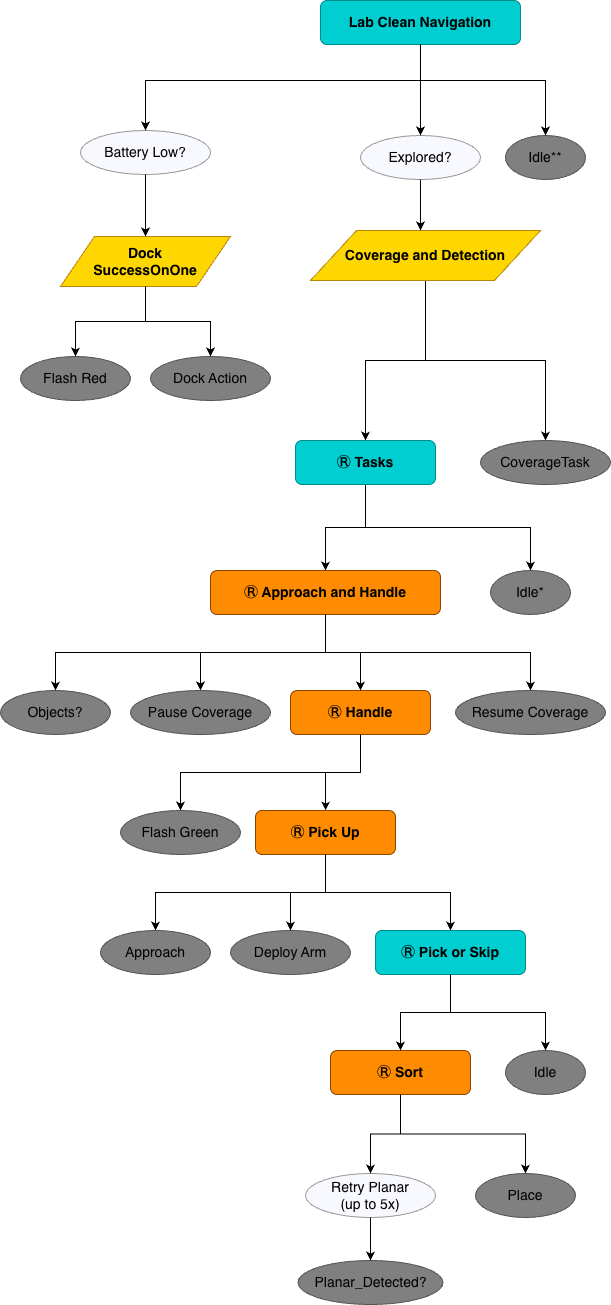

The diagram above was exported from draw.io. Its source (the exported page's mxGraphModel, read from the mxfile embedded in the PNG):
<mxGraphModel dx="1880" dy="1409" grid="1" gridSize="10" guides="1" tooltips="1" connect="1" arrows="1" fold="1" page="1" pageScale="1" pageWidth="850" pageHeight="1100" math="0" shadow="0">
  <root>
    <mxCell id="0" />
    <mxCell id="1" parent="0" />
    <mxCell id="2" parent="1" style="rounded=1;whiteSpace=wrap;fillColor=#00CED1;strokeColor=#008B8B;fontStyle=1;fontSize=14;fontColor=#000000;" value="Lab Clean Navigation" vertex="1">
      <mxGeometry height="44" width="200" x="2029.98" y="830" as="geometry" />
    </mxCell>
    <mxCell id="3" parent="1" style="ellipse;whiteSpace=wrap;fillColor=#F8F8FF;strokeColor=#999999;fontSize=14;fontColor=#000000;" value="Battery Low?" vertex="1">
      <mxGeometry height="44" width="130" x="1789.98" y="960" as="geometry" />
    </mxCell>
    <mxCell id="4" edge="1" parent="1" source="2" style="edgeStyle=orthogonalEdgeStyle;rounded=0;fontColor=#000000;exitX=0.5;exitY=1;exitDx=0;exitDy=0;strokeColor=#000000;fontSize=14;" target="3" value="">
      <mxGeometry relative="1" as="geometry">
        <Array as="points">
          <mxPoint x="2129.98" y="910" />
          <mxPoint x="1854.98" y="910" />
        </Array>
        <mxPoint x="2104.98" y="854" as="sourcePoint" />
      </mxGeometry>
    </mxCell>
    <mxCell id="5" parent="1" style="shape=parallelogram;perimeter=parallelogramPerimeter;whiteSpace=wrap;fillColor=#FFD700;strokeColor=#B8860B;fontStyle=1;fontSize=14;fontColor=#000000;" value="Dock&#10;SuccessOnOne" vertex="1">
      <mxGeometry height="50" width="170" x="1769.98" y="1066" as="geometry" />
    </mxCell>
    <mxCell id="6" edge="1" parent="1" source="3" style="edgeStyle=orthogonalEdgeStyle;rounded=0;fontColor=#000000;strokeColor=#000000;fontSize=14;" target="5" value="">
      <mxGeometry relative="1" as="geometry" />
    </mxCell>
    <mxCell id="7" parent="1" style="ellipse;whiteSpace=wrap;fillColor=#808080;strokeColor=#555555;fontColor=#000000;fontSize=14;" value="Flash Red" vertex="1">
      <mxGeometry height="44" width="110" x="1729.98" y="1186" as="geometry" />
    </mxCell>
    <mxCell id="8" edge="1" parent="1" source="5" style="edgeStyle=orthogonalEdgeStyle;rounded=0;fontColor=#000000;strokeColor=#000000;fontSize=14;" target="7" value="">
      <mxGeometry relative="1" as="geometry" />
    </mxCell>
    <mxCell id="9" parent="1" style="ellipse;whiteSpace=wrap;fillColor=#808080;strokeColor=#555555;fontColor=#000000;fontSize=14;" value="Dock Action" vertex="1">
      <mxGeometry height="44" width="120" x="1859.98" y="1186" as="geometry" />
    </mxCell>
    <mxCell id="10" edge="1" parent="1" source="5" style="edgeStyle=orthogonalEdgeStyle;rounded=0;fontColor=#000000;strokeColor=#000000;fontSize=14;" target="9" value="">
      <mxGeometry relative="1" as="geometry" />
    </mxCell>
    <mxCell id="11" parent="1" style="ellipse;whiteSpace=wrap;fillColor=#F8F8FF;strokeColor=#999999;fontSize=14;fontColor=#000000;" value="Explored?" vertex="1">
      <mxGeometry height="44" width="120" x="2069.98" y="965" as="geometry" />
    </mxCell>
    <mxCell id="12" edge="1" parent="1" source="2" style="edgeStyle=orthogonalEdgeStyle;rounded=0;fontColor=#000000;strokeColor=#000000;fontSize=14;" target="11" value="">
      <mxGeometry relative="1" as="geometry" />
    </mxCell>
    <mxCell id="13" parent="1" style="ellipse;whiteSpace=wrap;fillColor=#808080;strokeColor=#555555;fontColor=#000000;fontSize=14;" value="Idle**" vertex="1">
      <mxGeometry height="44" width="80" x="2214.98" y="965" as="geometry" />
    </mxCell>
    <mxCell id="14" edge="1" parent="1" source="2" style="edgeStyle=orthogonalEdgeStyle;rounded=0;fontColor=#000000;strokeColor=#000000;fontSize=14;" target="13" value="">
      <mxGeometry relative="1" as="geometry">
        <Array as="points">
          <mxPoint x="2129.98" y="910" />
          <mxPoint x="2254.98" y="910" />
        </Array>
      </mxGeometry>
    </mxCell>
    <mxCell id="15" edge="1" parent="1" source="17" style="edgeStyle=orthogonalEdgeStyle;rounded=0;orthogonalLoop=1;jettySize=auto;html=1;exitX=0.5;exitY=1;exitDx=0;exitDy=0;entryX=0.5;entryY=0;entryDx=0;entryDy=0;fontSize=14;" target="22">
      <mxGeometry relative="1" as="geometry" />
    </mxCell>
    <mxCell id="16" edge="1" parent="1" source="17" style="edgeStyle=orthogonalEdgeStyle;rounded=0;orthogonalLoop=1;jettySize=auto;html=1;exitX=0.5;exitY=1;exitDx=0;exitDy=0;entryX=0.5;entryY=0;entryDx=0;entryDy=0;fontSize=14;" target="19">
      <mxGeometry relative="1" as="geometry" />
    </mxCell>
    <mxCell id="17" parent="1" style="shape=parallelogram;perimeter=parallelogramPerimeter;whiteSpace=wrap;fillColor=#FFD700;strokeColor=#B8860B;fontStyle=1;fontSize=14;fontColor=#000000;" value="Coverage and Detection" vertex="1">
      <mxGeometry height="50" width="230" x="2020" y="1060" as="geometry" />
    </mxCell>
    <mxCell id="18" edge="1" parent="1" source="11" style="edgeStyle=orthogonalEdgeStyle;rounded=0;fontColor=#000000;exitX=0.5;exitY=1;exitDx=0;exitDy=0;strokeColor=#000000;fontSize=14;" target="17" value="">
      <mxGeometry relative="1" as="geometry">
        <Array as="points">
          <mxPoint x="2129.98" y="1090" />
          <mxPoint x="2129.98" y="1090" />
        </Array>
        <mxPoint x="2134.98" y="1009.0014084041409" as="sourcePoint" />
      </mxGeometry>
    </mxCell>
    <mxCell id="19" parent="1" style="ellipse;whiteSpace=wrap;fillColor=#808080;strokeColor=#555555;fontColor=#000000;fontSize=14;" value="CoverageTask" vertex="1">
      <mxGeometry height="44" width="130" x="2189.98" y="1270" as="geometry" />
    </mxCell>
    <mxCell id="20" edge="1" parent="1" source="22" style="edgeStyle=orthogonalEdgeStyle;rounded=0;orthogonalLoop=1;jettySize=auto;html=1;exitX=0.5;exitY=1;exitDx=0;exitDy=0;entryX=0.5;entryY=0;entryDx=0;entryDy=0;fontSize=14;" target="23">
      <mxGeometry relative="1" as="geometry">
        <Array as="points">
          <mxPoint x="2075" y="1357" />
          <mxPoint x="2240" y="1357" />
          <mxPoint x="2240" y="1400" />
        </Array>
      </mxGeometry>
    </mxCell>
    <mxCell id="21" edge="1" parent="1" source="22" style="edgeStyle=orthogonalEdgeStyle;rounded=0;orthogonalLoop=1;jettySize=auto;html=1;exitX=0.5;exitY=1;exitDx=0;exitDy=0;entryX=0.5;entryY=0;entryDx=0;entryDy=0;fontSize=14;" target="27">
      <mxGeometry relative="1" as="geometry" />
    </mxCell>
    <mxCell id="22" parent="1" style="rounded=1;whiteSpace=wrap;fillColor=#00CED1;strokeColor=#008B8B;fontStyle=1;fontSize=14;fontColor=#000000;" value="Ⓡ Tasks" vertex="1">
      <mxGeometry height="44" width="140" x="2005" y="1270" as="geometry" />
    </mxCell>
    <mxCell id="23" parent="1" style="ellipse;whiteSpace=wrap;fillColor=#808080;strokeColor=#555555;fontColor=#000000;fontSize=14;" value="Idle*" vertex="1">
      <mxGeometry height="44" width="80" x="2200" y="1400" as="geometry" />
    </mxCell>
    <mxCell id="24" edge="1" parent="1" source="27" style="edgeStyle=orthogonalEdgeStyle;rounded=0;orthogonalLoop=1;jettySize=auto;html=1;exitX=0.5;exitY=1;exitDx=0;exitDy=0;entryX=0.5;entryY=0;entryDx=0;entryDy=0;fontSize=14;" target="29">
      <mxGeometry relative="1" as="geometry" />
    </mxCell>
    <mxCell id="25" edge="1" parent="1" source="27" style="edgeStyle=orthogonalEdgeStyle;rounded=0;orthogonalLoop=1;jettySize=auto;html=1;exitX=0.5;exitY=1;exitDx=0;exitDy=0;entryX=0.5;entryY=0;entryDx=0;entryDy=0;fontSize=14;" target="28">
      <mxGeometry relative="1" as="geometry" />
    </mxCell>
    <mxCell id="26" edge="1" parent="1" source="27" style="edgeStyle=orthogonalEdgeStyle;rounded=0;orthogonalLoop=1;jettySize=auto;html=1;exitX=0.5;exitY=1;exitDx=0;exitDy=0;entryX=0.5;entryY=0;entryDx=0;entryDy=0;fontSize=14;" target="30">
      <mxGeometry relative="1" as="geometry" />
    </mxCell>
    <mxCell id="27" parent="1" style="rounded=1;whiteSpace=wrap;fillColor=#FF8C00;strokeColor=#8B4500;fontStyle=1;fontSize=14;fontColor=#000000;" value="Ⓡ Approach and Handle" vertex="1">
      <mxGeometry height="44" width="230" x="1919.98" y="1400" as="geometry" />
    </mxCell>
    <mxCell id="28" parent="1" style="ellipse;whiteSpace=wrap;fillColor=#808080;strokeColor=#555555;fontColor=#000000;fontSize=14;" value="Objects?" vertex="1">
      <mxGeometry height="44" width="110" x="1710" y="1520" as="geometry" />
    </mxCell>
    <mxCell id="29" parent="1" style="ellipse;whiteSpace=wrap;fillColor=#808080;strokeColor=#555555;fontColor=#000000;fontSize=14;" value="Pause Coverage" vertex="1">
      <mxGeometry height="44" width="140" x="1839.98" y="1520" as="geometry" />
    </mxCell>
    <mxCell id="30" parent="1" style="ellipse;whiteSpace=wrap;fillColor=#808080;strokeColor=#555555;fontColor=#000000;fontSize=14;" value="Resume Coverage" vertex="1">
      <mxGeometry height="44" width="150" x="2165" y="1520" as="geometry" />
    </mxCell>
    <mxCell id="31" edge="1" parent="1" source="32" style="edgeStyle=orthogonalEdgeStyle;rounded=0;orthogonalLoop=1;jettySize=auto;html=1;exitX=0.5;exitY=1;exitDx=0;exitDy=0;entryX=0.5;entryY=0;entryDx=0;entryDy=0;fontSize=14;" target="34">
      <mxGeometry relative="1" as="geometry" />
    </mxCell>
    <mxCell id="32" parent="1" style="rounded=1;whiteSpace=wrap;fillColor=#FF8C00;strokeColor=#8B4500;fontStyle=1;fontSize=14;fontColor=#000000;" value="Ⓡ Handle" vertex="1">
      <mxGeometry height="44" width="140" x="2000" y="1520" as="geometry" />
    </mxCell>
    <mxCell id="33" edge="1" parent="1" source="27" style="edgeStyle=orthogonalEdgeStyle;rounded=0;fontColor=#000000;strokeColor=#000000;fontSize=14;" target="32" value="">
      <mxGeometry relative="1" as="geometry" />
    </mxCell>
    <mxCell id="34" parent="1" style="ellipse;whiteSpace=wrap;fillColor=#808080;strokeColor=#555555;fontColor=#000000;fontSize=14;" value="Flash Green" vertex="1">
      <mxGeometry height="44" width="120" x="1830" y="1640" as="geometry" />
    </mxCell>
    <mxCell id="35" edge="1" parent="1" source="36" style="edgeStyle=orthogonalEdgeStyle;rounded=0;orthogonalLoop=1;jettySize=auto;html=1;exitX=0.5;exitY=1;exitDx=0;exitDy=0;entryX=0.5;entryY=0;entryDx=0;entryDy=0;fontSize=14;" target="38">
      <mxGeometry relative="1" as="geometry" />
    </mxCell>
    <mxCell id="36" parent="1" style="rounded=1;whiteSpace=wrap;fillColor=#FF8C00;strokeColor=#8B4500;fontStyle=1;fontSize=14;fontColor=#000000;" value="Ⓡ Pick Up" vertex="1">
      <mxGeometry height="44" width="140" x="1965" y="1640" as="geometry" />
    </mxCell>
    <mxCell id="37" edge="1" parent="1" source="32" style="edgeStyle=orthogonalEdgeStyle;rounded=0;fontColor=#000000;strokeColor=#000000;fontSize=14;" target="36" value="">
      <mxGeometry relative="1" as="geometry" />
    </mxCell>
    <mxCell id="38" parent="1" style="ellipse;whiteSpace=wrap;fillColor=#808080;strokeColor=#555555;fontColor=#000000;fontSize=14;" value="Approach" vertex="1">
      <mxGeometry height="44" width="110" x="1810" y="1760" as="geometry" />
    </mxCell>
    <mxCell id="39" parent="1" style="ellipse;whiteSpace=wrap;fillColor=#808080;strokeColor=#555555;fontColor=#000000;fontSize=14;" value="Deploy Arm" vertex="1">
      <mxGeometry height="44" width="120" x="1940" y="1760" as="geometry" />
    </mxCell>
    <mxCell id="40" edge="1" parent="1" source="36" style="edgeStyle=orthogonalEdgeStyle;rounded=0;fontColor=#000000;strokeColor=#000000;fontSize=14;" target="39" value="">
      <mxGeometry relative="1" as="geometry" />
    </mxCell>
    <mxCell id="41" edge="1" parent="1" source="42" style="edgeStyle=orthogonalEdgeStyle;rounded=0;orthogonalLoop=1;jettySize=auto;html=1;exitX=0.5;exitY=1;exitDx=0;exitDy=0;entryX=0.5;entryY=0;entryDx=0;entryDy=0;fontSize=14;" target="44">
      <mxGeometry relative="1" as="geometry" />
    </mxCell>
    <mxCell id="42" parent="1" style="rounded=1;whiteSpace=wrap;fillColor=#00CED1;strokeColor=#008B8B;fontStyle=1;fontSize=14;fontColor=#000000;" value="Ⓡ Pick or Skip" vertex="1">
      <mxGeometry height="44" width="150" x="2085" y="1760" as="geometry" />
    </mxCell>
    <mxCell id="43" edge="1" parent="1" source="36" style="edgeStyle=orthogonalEdgeStyle;rounded=0;fontColor=#000000;strokeColor=#000000;fontSize=14;" target="42" value="">
      <mxGeometry relative="1" as="geometry" />
    </mxCell>
    <mxCell id="44" parent="1" style="ellipse;whiteSpace=wrap;fillColor=#808080;strokeColor=#555555;fontColor=#000000;fontSize=14;" value="Idle" vertex="1">
      <mxGeometry height="44" width="80" x="2214.98" y="1880" as="geometry" />
    </mxCell>
    <mxCell id="45" edge="1" parent="1" source="46" style="edgeStyle=orthogonalEdgeStyle;rounded=0;orthogonalLoop=1;jettySize=auto;html=1;exitX=0.5;exitY=1;exitDx=0;exitDy=0;entryX=0.5;entryY=0;entryDx=0;entryDy=0;fontSize=14;" target="52">
      <mxGeometry relative="1" as="geometry" />
    </mxCell>
    <mxCell id="46" parent="1" style="rounded=1;whiteSpace=wrap;fillColor=#FF8C00;strokeColor=#8B4500;fontStyle=1;fontSize=14;fontColor=#000000;" value="Ⓡ Sort" vertex="1">
      <mxGeometry height="44" width="140" x="2040" y="1880" as="geometry" />
    </mxCell>
    <mxCell id="47" edge="1" parent="1" source="42" style="edgeStyle=orthogonalEdgeStyle;rounded=0;fontColor=#000000;strokeColor=#000000;fontSize=14;" target="46" value="">
      <mxGeometry relative="1" as="geometry" />
    </mxCell>
    <mxCell id="48" parent="1" style="ellipse;whiteSpace=wrap;fillColor=#F8F8FF;strokeColor=#999999;fontSize=14;fontColor=#000000;" value="Retry Planar&#10;(up to 5x)" vertex="1">
      <mxGeometry height="44" width="130" x="2015" y="2002.9999999999998" as="geometry" />
    </mxCell>
    <mxCell id="49" edge="1" parent="1" source="46" style="edgeStyle=orthogonalEdgeStyle;rounded=0;fontColor=#000000;strokeColor=#000000;fontSize=14;" target="48" value="">
      <mxGeometry relative="1" as="geometry" />
    </mxCell>
    <mxCell id="50" parent="1" style="ellipse;whiteSpace=wrap;fillColor=#808080;strokeColor=#555555;fontColor=#000000;fontSize=14;" value="Planar_Detected?" vertex="1">
      <mxGeometry height="44" width="145" x="2007.5" y="2090" as="geometry" />
    </mxCell>
    <mxCell id="51" edge="1" parent="1" source="48" style="edgeStyle=orthogonalEdgeStyle;rounded=0;fontColor=#000000;strokeColor=#000000;fontSize=14;" target="50" value="">
      <mxGeometry relative="1" as="geometry" />
    </mxCell>
    <mxCell id="52" parent="1" style="ellipse;whiteSpace=wrap;fillColor=#808080;strokeColor=#555555;fontColor=#000000;fontSize=14;" value="Place" vertex="1">
      <mxGeometry height="44" width="100" x="2185" y="2002.9999999999998" as="geometry" />
    </mxCell>
  </root>
</mxGraphModel>